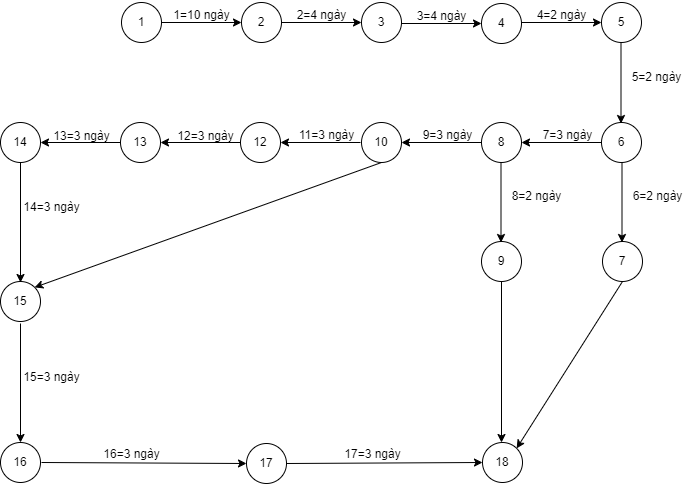

The diagram above was exported from draw.io. Its source (the exported page's mxGraphModel, read from the mxfile embedded in the PNG):
<mxGraphModel dx="2250" dy="555" grid="1" gridSize="10" guides="1" tooltips="1" connect="1" arrows="1" fold="1" page="1" pageScale="1" pageWidth="850" pageHeight="1100" math="0" shadow="0">
  <root>
    <mxCell id="0" />
    <mxCell id="1" parent="0" />
    <mxCell id="8R62eO9-G2rMj-TQSIY3-1" value="2" style="ellipse;whiteSpace=wrap;html=1;aspect=fixed;" parent="1" vertex="1">
      <mxGeometry x="160" y="80" width="40" height="40" as="geometry" />
    </mxCell>
    <mxCell id="8R62eO9-G2rMj-TQSIY3-2" value="1" style="ellipse;whiteSpace=wrap;html=1;aspect=fixed;" parent="1" vertex="1">
      <mxGeometry x="40" y="80" width="40" height="40" as="geometry" />
    </mxCell>
    <mxCell id="8R62eO9-G2rMj-TQSIY3-20" value="" style="endArrow=classic;html=1;rounded=0;exitX=1;exitY=0.5;exitDx=0;exitDy=0;entryX=0;entryY=0.5;entryDx=0;entryDy=0;" parent="1" source="8R62eO9-G2rMj-TQSIY3-2" target="8R62eO9-G2rMj-TQSIY3-1" edge="1">
      <mxGeometry width="50" height="50" relative="1" as="geometry">
        <mxPoint x="120" y="90" as="sourcePoint" />
        <mxPoint x="170" y="40" as="targetPoint" />
      </mxGeometry>
    </mxCell>
    <mxCell id="8R62eO9-G2rMj-TQSIY3-21" value="1=10 ngày" style="text;html=1;align=center;verticalAlign=middle;resizable=0;points=[];autosize=1;strokeColor=none;fillColor=none;" parent="1" vertex="1">
      <mxGeometry x="80" y="78" width="80" height="30" as="geometry" />
    </mxCell>
    <mxCell id="8R62eO9-G2rMj-TQSIY3-22" value="3" style="ellipse;whiteSpace=wrap;html=1;aspect=fixed;" parent="1" vertex="1">
      <mxGeometry x="280" y="80" width="40" height="40" as="geometry" />
    </mxCell>
    <mxCell id="8R62eO9-G2rMj-TQSIY3-23" value="" style="endArrow=classic;html=1;rounded=0;exitX=1;exitY=0.5;exitDx=0;exitDy=0;entryX=0;entryY=0.5;entryDx=0;entryDy=0;" parent="1" target="8R62eO9-G2rMj-TQSIY3-22" edge="1">
      <mxGeometry width="50" height="50" relative="1" as="geometry">
        <mxPoint x="200" y="100" as="sourcePoint" />
        <mxPoint x="290" y="40" as="targetPoint" />
      </mxGeometry>
    </mxCell>
    <mxCell id="8R62eO9-G2rMj-TQSIY3-24" value="2=4 ngày" style="text;html=1;align=center;verticalAlign=middle;resizable=0;points=[];autosize=1;strokeColor=none;fillColor=none;" parent="1" vertex="1">
      <mxGeometry x="205" y="78" width="70" height="30" as="geometry" />
    </mxCell>
    <mxCell id="8R62eO9-G2rMj-TQSIY3-25" value="4" style="ellipse;whiteSpace=wrap;html=1;aspect=fixed;" parent="1" vertex="1">
      <mxGeometry x="400" y="81" width="40" height="40" as="geometry" />
    </mxCell>
    <mxCell id="8R62eO9-G2rMj-TQSIY3-26" value="" style="endArrow=classic;html=1;rounded=0;exitX=1;exitY=0.5;exitDx=0;exitDy=0;entryX=0;entryY=0.5;entryDx=0;entryDy=0;" parent="1" target="8R62eO9-G2rMj-TQSIY3-25" edge="1">
      <mxGeometry width="50" height="50" relative="1" as="geometry">
        <mxPoint x="320" y="101" as="sourcePoint" />
        <mxPoint x="410" y="41" as="targetPoint" />
      </mxGeometry>
    </mxCell>
    <mxCell id="8R62eO9-G2rMj-TQSIY3-27" value="3=4 ngày" style="text;html=1;align=center;verticalAlign=middle;resizable=0;points=[];autosize=1;strokeColor=none;fillColor=none;" parent="1" vertex="1">
      <mxGeometry x="325" y="79" width="70" height="30" as="geometry" />
    </mxCell>
    <mxCell id="r0FDHewGBHWCvt9PGl-k-1" value="5" style="ellipse;whiteSpace=wrap;html=1;aspect=fixed;" parent="1" vertex="1">
      <mxGeometry x="520" y="80" width="40" height="40" as="geometry" />
    </mxCell>
    <mxCell id="r0FDHewGBHWCvt9PGl-k-2" value="" style="endArrow=classic;html=1;rounded=0;exitX=1;exitY=0.5;exitDx=0;exitDy=0;entryX=0;entryY=0.5;entryDx=0;entryDy=0;" parent="1" target="r0FDHewGBHWCvt9PGl-k-1" edge="1">
      <mxGeometry width="50" height="50" relative="1" as="geometry">
        <mxPoint x="440" y="100" as="sourcePoint" />
        <mxPoint x="530" y="40" as="targetPoint" />
      </mxGeometry>
    </mxCell>
    <mxCell id="r0FDHewGBHWCvt9PGl-k-3" value="4=2 ngày" style="text;html=1;align=center;verticalAlign=middle;resizable=0;points=[];autosize=1;strokeColor=none;fillColor=none;" parent="1" vertex="1">
      <mxGeometry x="445" y="78" width="70" height="30" as="geometry" />
    </mxCell>
    <mxCell id="r0FDHewGBHWCvt9PGl-k-4" value="6" style="ellipse;whiteSpace=wrap;html=1;aspect=fixed;" parent="1" vertex="1">
      <mxGeometry x="520" y="200" width="40" height="40" as="geometry" />
    </mxCell>
    <mxCell id="r0FDHewGBHWCvt9PGl-k-5" value="" style="endArrow=classic;html=1;rounded=0;" parent="1" edge="1">
      <mxGeometry width="50" height="50" relative="1" as="geometry">
        <mxPoint x="539.5" y="121" as="sourcePoint" />
        <mxPoint x="539.5" y="201" as="targetPoint" />
      </mxGeometry>
    </mxCell>
    <mxCell id="r0FDHewGBHWCvt9PGl-k-6" value="5=2 ngày" style="text;html=1;align=center;verticalAlign=middle;resizable=0;points=[];autosize=1;strokeColor=none;fillColor=none;rotation=0;" parent="1" vertex="1">
      <mxGeometry x="540" y="140" width="70" height="30" as="geometry" />
    </mxCell>
    <mxCell id="r0FDHewGBHWCvt9PGl-k-7" value="" style="endArrow=classic;html=1;rounded=0;exitX=0;exitY=0.5;exitDx=0;exitDy=0;entryX=1;entryY=0.5;entryDx=0;entryDy=0;" parent="1" source="r0FDHewGBHWCvt9PGl-k-4" target="r0FDHewGBHWCvt9PGl-k-8" edge="1">
      <mxGeometry width="50" height="50" relative="1" as="geometry">
        <mxPoint x="400" y="260" as="sourcePoint" />
        <mxPoint x="440" y="220" as="targetPoint" />
      </mxGeometry>
    </mxCell>
    <mxCell id="r0FDHewGBHWCvt9PGl-k-8" value="8" style="ellipse;whiteSpace=wrap;html=1;aspect=fixed;" parent="1" vertex="1">
      <mxGeometry x="400" y="200" width="40" height="40" as="geometry" />
    </mxCell>
    <mxCell id="r0FDHewGBHWCvt9PGl-k-9" value="7=3 ngày" style="text;html=1;align=center;verticalAlign=middle;resizable=0;points=[];autosize=1;strokeColor=none;fillColor=none;" parent="1" vertex="1">
      <mxGeometry x="451" y="198" width="70" height="30" as="geometry" />
    </mxCell>
    <mxCell id="r0FDHewGBHWCvt9PGl-k-10" value="" style="endArrow=classic;html=1;rounded=0;exitX=0;exitY=0.5;exitDx=0;exitDy=0;entryX=1;entryY=0.5;entryDx=0;entryDy=0;" parent="1" target="r0FDHewGBHWCvt9PGl-k-11" edge="1">
      <mxGeometry width="50" height="50" relative="1" as="geometry">
        <mxPoint x="400" y="220" as="sourcePoint" />
        <mxPoint x="320" y="220" as="targetPoint" />
      </mxGeometry>
    </mxCell>
    <mxCell id="r0FDHewGBHWCvt9PGl-k-11" value="10" style="ellipse;whiteSpace=wrap;html=1;aspect=fixed;" parent="1" vertex="1">
      <mxGeometry x="280" y="200" width="40" height="40" as="geometry" />
    </mxCell>
    <mxCell id="r0FDHewGBHWCvt9PGl-k-12" value="9=3 ngày" style="text;html=1;align=center;verticalAlign=middle;resizable=0;points=[];autosize=1;strokeColor=none;fillColor=none;" parent="1" vertex="1">
      <mxGeometry x="331" y="198" width="70" height="30" as="geometry" />
    </mxCell>
    <mxCell id="r0FDHewGBHWCvt9PGl-k-13" value="" style="endArrow=classic;html=1;rounded=0;exitX=0;exitY=0.5;exitDx=0;exitDy=0;entryX=1;entryY=0.5;entryDx=0;entryDy=0;" parent="1" target="r0FDHewGBHWCvt9PGl-k-14" edge="1">
      <mxGeometry width="50" height="50" relative="1" as="geometry">
        <mxPoint x="279" y="220" as="sourcePoint" />
        <mxPoint x="199" y="220" as="targetPoint" />
      </mxGeometry>
    </mxCell>
    <mxCell id="r0FDHewGBHWCvt9PGl-k-14" value="12" style="ellipse;whiteSpace=wrap;html=1;aspect=fixed;" parent="1" vertex="1">
      <mxGeometry x="159" y="200" width="40" height="40" as="geometry" />
    </mxCell>
    <mxCell id="r0FDHewGBHWCvt9PGl-k-15" value="11=3 ngày" style="text;html=1;align=center;verticalAlign=middle;resizable=0;points=[];autosize=1;strokeColor=none;fillColor=none;" parent="1" vertex="1">
      <mxGeometry x="205" y="198" width="80" height="30" as="geometry" />
    </mxCell>
    <mxCell id="r0FDHewGBHWCvt9PGl-k-16" value="" style="endArrow=classic;html=1;rounded=0;exitX=0;exitY=0.5;exitDx=0;exitDy=0;entryX=1;entryY=0.5;entryDx=0;entryDy=0;" parent="1" target="r0FDHewGBHWCvt9PGl-k-17" edge="1">
      <mxGeometry width="50" height="50" relative="1" as="geometry">
        <mxPoint x="159" y="220" as="sourcePoint" />
        <mxPoint x="79" y="220" as="targetPoint" />
      </mxGeometry>
    </mxCell>
    <mxCell id="r0FDHewGBHWCvt9PGl-k-17" value="13" style="ellipse;whiteSpace=wrap;html=1;aspect=fixed;" parent="1" vertex="1">
      <mxGeometry x="39" y="200" width="40" height="40" as="geometry" />
    </mxCell>
    <mxCell id="r0FDHewGBHWCvt9PGl-k-18" value="12=3 ngày" style="text;html=1;align=center;verticalAlign=middle;resizable=0;points=[];autosize=1;strokeColor=none;fillColor=none;" parent="1" vertex="1">
      <mxGeometry x="84" y="199" width="80" height="30" as="geometry" />
    </mxCell>
    <mxCell id="r0FDHewGBHWCvt9PGl-k-19" value="7" style="ellipse;whiteSpace=wrap;html=1;aspect=fixed;" parent="1" vertex="1">
      <mxGeometry x="521" y="319" width="40" height="40" as="geometry" />
    </mxCell>
    <mxCell id="r0FDHewGBHWCvt9PGl-k-20" value="" style="endArrow=classic;html=1;rounded=0;" parent="1" edge="1">
      <mxGeometry width="50" height="50" relative="1" as="geometry">
        <mxPoint x="540.5" y="240" as="sourcePoint" />
        <mxPoint x="540.5" y="320" as="targetPoint" />
      </mxGeometry>
    </mxCell>
    <mxCell id="r0FDHewGBHWCvt9PGl-k-21" value="6=2 ngày" style="text;html=1;align=center;verticalAlign=middle;resizable=0;points=[];autosize=1;strokeColor=none;fillColor=none;rotation=0;" parent="1" vertex="1">
      <mxGeometry x="541" y="259" width="70" height="30" as="geometry" />
    </mxCell>
    <mxCell id="r0FDHewGBHWCvt9PGl-k-22" value="9" style="ellipse;whiteSpace=wrap;html=1;aspect=fixed;" parent="1" vertex="1">
      <mxGeometry x="400" y="319" width="40" height="40" as="geometry" />
    </mxCell>
    <mxCell id="r0FDHewGBHWCvt9PGl-k-23" value="" style="endArrow=classic;html=1;rounded=0;" parent="1" edge="1">
      <mxGeometry width="50" height="50" relative="1" as="geometry">
        <mxPoint x="419.5" y="240" as="sourcePoint" />
        <mxPoint x="419.5" y="320" as="targetPoint" />
      </mxGeometry>
    </mxCell>
    <mxCell id="r0FDHewGBHWCvt9PGl-k-24" value="8=2 ngày" style="text;html=1;align=center;verticalAlign=middle;resizable=0;points=[];autosize=1;strokeColor=none;fillColor=none;rotation=0;" parent="1" vertex="1">
      <mxGeometry x="420" y="259" width="70" height="30" as="geometry" />
    </mxCell>
    <mxCell id="r0FDHewGBHWCvt9PGl-k-25" value="" style="endArrow=classic;html=1;rounded=0;exitX=0.5;exitY=1;exitDx=0;exitDy=0;entryX=1;entryY=0;entryDx=0;entryDy=0;" parent="1" source="r0FDHewGBHWCvt9PGl-k-19" target="r0FDHewGBHWCvt9PGl-k-27" edge="1">
      <mxGeometry width="50" height="50" relative="1" as="geometry">
        <mxPoint x="540" y="360" as="sourcePoint" />
        <mxPoint x="440" y="520" as="targetPoint" />
      </mxGeometry>
    </mxCell>
    <mxCell id="r0FDHewGBHWCvt9PGl-k-26" value="" style="endArrow=classic;html=1;rounded=0;exitX=0.5;exitY=1;exitDx=0;exitDy=0;entryX=0.475;entryY=0;entryDx=0;entryDy=0;entryPerimeter=0;" parent="1" source="r0FDHewGBHWCvt9PGl-k-22" target="r0FDHewGBHWCvt9PGl-k-27" edge="1">
      <mxGeometry width="50" height="50" relative="1" as="geometry">
        <mxPoint x="551" y="369" as="sourcePoint" />
        <mxPoint x="420" y="520" as="targetPoint" />
      </mxGeometry>
    </mxCell>
    <mxCell id="r0FDHewGBHWCvt9PGl-k-27" value="18" style="ellipse;whiteSpace=wrap;html=1;aspect=fixed;" parent="1" vertex="1">
      <mxGeometry x="401" y="520" width="40" height="40" as="geometry" />
    </mxCell>
    <mxCell id="r0FDHewGBHWCvt9PGl-k-28" value="" style="endArrow=classic;html=1;rounded=0;exitX=0;exitY=0.5;exitDx=0;exitDy=0;entryX=1;entryY=0.5;entryDx=0;entryDy=0;" parent="1" target="r0FDHewGBHWCvt9PGl-k-29" edge="1">
      <mxGeometry width="50" height="50" relative="1" as="geometry">
        <mxPoint x="39" y="220" as="sourcePoint" />
        <mxPoint x="-41" y="220" as="targetPoint" />
      </mxGeometry>
    </mxCell>
    <mxCell id="r0FDHewGBHWCvt9PGl-k-29" value="14" style="ellipse;whiteSpace=wrap;html=1;aspect=fixed;" parent="1" vertex="1">
      <mxGeometry x="-81" y="200" width="40" height="40" as="geometry" />
    </mxCell>
    <mxCell id="r0FDHewGBHWCvt9PGl-k-30" value="" style="endArrow=classic;html=1;rounded=0;exitX=0.5;exitY=1;exitDx=0;exitDy=0;" parent="1" source="r0FDHewGBHWCvt9PGl-k-29" edge="1">
      <mxGeometry width="50" height="50" relative="1" as="geometry">
        <mxPoint x="360" y="330" as="sourcePoint" />
        <mxPoint x="-61" y="360" as="targetPoint" />
      </mxGeometry>
    </mxCell>
    <mxCell id="r0FDHewGBHWCvt9PGl-k-31" value="" style="endArrow=classic;html=1;rounded=0;exitX=0.5;exitY=1;exitDx=0;exitDy=0;entryX=1;entryY=0;entryDx=0;entryDy=0;" parent="1" source="r0FDHewGBHWCvt9PGl-k-11" target="r0FDHewGBHWCvt9PGl-k-32" edge="1">
      <mxGeometry width="50" height="50" relative="1" as="geometry">
        <mxPoint x="290" y="240" as="sourcePoint" />
        <mxPoint x="-40" y="360" as="targetPoint" />
      </mxGeometry>
    </mxCell>
    <mxCell id="r0FDHewGBHWCvt9PGl-k-32" value="15" style="ellipse;whiteSpace=wrap;html=1;aspect=fixed;" parent="1" vertex="1">
      <mxGeometry x="-81" y="359" width="40" height="40" as="geometry" />
    </mxCell>
    <mxCell id="AYbdjRAmIO9A8egvPIKJ-1" value="&lt;div&gt;&lt;br&gt;&lt;/div&gt;" style="text;html=1;align=center;verticalAlign=middle;resizable=0;points=[];autosize=1;strokeColor=none;fillColor=none;" vertex="1" parent="1">
      <mxGeometry x="270" y="278" width="20" height="30" as="geometry" />
    </mxCell>
    <mxCell id="AYbdjRAmIO9A8egvPIKJ-2" value="" style="endArrow=classic;html=1;rounded=0;exitX=0.5;exitY=1;exitDx=0;exitDy=0;" edge="1" parent="1" source="AYbdjRAmIO9A8egvPIKJ-3">
      <mxGeometry width="50" height="50" relative="1" as="geometry">
        <mxPoint x="-61" y="401" as="sourcePoint" />
        <mxPoint x="-61" y="521" as="targetPoint" />
      </mxGeometry>
    </mxCell>
    <mxCell id="AYbdjRAmIO9A8egvPIKJ-4" value="" style="endArrow=classic;html=1;rounded=0;exitX=0.5;exitY=1;exitDx=0;exitDy=0;" edge="1" parent="1" target="AYbdjRAmIO9A8egvPIKJ-3">
      <mxGeometry width="50" height="50" relative="1" as="geometry">
        <mxPoint x="-61" y="401" as="sourcePoint" />
        <mxPoint x="-61" y="521" as="targetPoint" />
      </mxGeometry>
    </mxCell>
    <mxCell id="AYbdjRAmIO9A8egvPIKJ-3" value="16" style="ellipse;whiteSpace=wrap;html=1;aspect=fixed;" vertex="1" parent="1">
      <mxGeometry x="-81" y="520" width="40" height="40" as="geometry" />
    </mxCell>
    <mxCell id="AYbdjRAmIO9A8egvPIKJ-5" value="17" style="ellipse;whiteSpace=wrap;html=1;aspect=fixed;" vertex="1" parent="1">
      <mxGeometry x="165" y="521" width="40" height="40" as="geometry" />
    </mxCell>
    <mxCell id="AYbdjRAmIO9A8egvPIKJ-6" value="" style="endArrow=classic;html=1;rounded=0;exitX=1;exitY=0.5;exitDx=0;exitDy=0;entryX=0;entryY=0.5;entryDx=0;entryDy=0;" edge="1" parent="1" source="AYbdjRAmIO9A8egvPIKJ-5" target="r0FDHewGBHWCvt9PGl-k-27">
      <mxGeometry width="50" height="50" relative="1" as="geometry">
        <mxPoint x="245" y="531" as="sourcePoint" />
        <mxPoint x="285" y="541" as="targetPoint" />
      </mxGeometry>
    </mxCell>
    <mxCell id="AYbdjRAmIO9A8egvPIKJ-7" value="17=3 ngày" style="text;html=1;align=center;verticalAlign=middle;resizable=0;points=[];autosize=1;strokeColor=none;fillColor=none;" vertex="1" parent="1">
      <mxGeometry x="251" y="517" width="80" height="30" as="geometry" />
    </mxCell>
    <mxCell id="AYbdjRAmIO9A8egvPIKJ-8" value="" style="endArrow=classic;html=1;rounded=0;exitX=1;exitY=0.5;exitDx=0;exitDy=0;entryX=0;entryY=0.5;entryDx=0;entryDy=0;" edge="1" parent="1" target="AYbdjRAmIO9A8egvPIKJ-5">
      <mxGeometry width="50" height="50" relative="1" as="geometry">
        <mxPoint x="-40" y="540" as="sourcePoint" />
        <mxPoint x="40" y="540" as="targetPoint" />
      </mxGeometry>
    </mxCell>
    <mxCell id="AYbdjRAmIO9A8egvPIKJ-9" value="16=3 ngày" style="text;html=1;align=center;verticalAlign=middle;resizable=0;points=[];autosize=1;strokeColor=none;fillColor=none;" vertex="1" parent="1">
      <mxGeometry x="10" y="517" width="80" height="30" as="geometry" />
    </mxCell>
    <mxCell id="AYbdjRAmIO9A8egvPIKJ-10" value="13=3 ngày" style="text;html=1;align=center;verticalAlign=middle;resizable=0;points=[];autosize=1;strokeColor=none;fillColor=none;" vertex="1" parent="1">
      <mxGeometry x="-40" y="199" width="80" height="30" as="geometry" />
    </mxCell>
    <mxCell id="AYbdjRAmIO9A8egvPIKJ-11" value="14=3 ngày" style="text;html=1;align=center;verticalAlign=middle;resizable=0;points=[];autosize=1;strokeColor=none;fillColor=none;" vertex="1" parent="1">
      <mxGeometry x="-70" y="270" width="80" height="30" as="geometry" />
    </mxCell>
    <mxCell id="AYbdjRAmIO9A8egvPIKJ-12" value="15=3 ngày" style="text;html=1;align=center;verticalAlign=middle;resizable=0;points=[];autosize=1;strokeColor=none;fillColor=none;" vertex="1" parent="1">
      <mxGeometry x="-70" y="440" width="80" height="30" as="geometry" />
    </mxCell>
  </root>
</mxGraphModel>